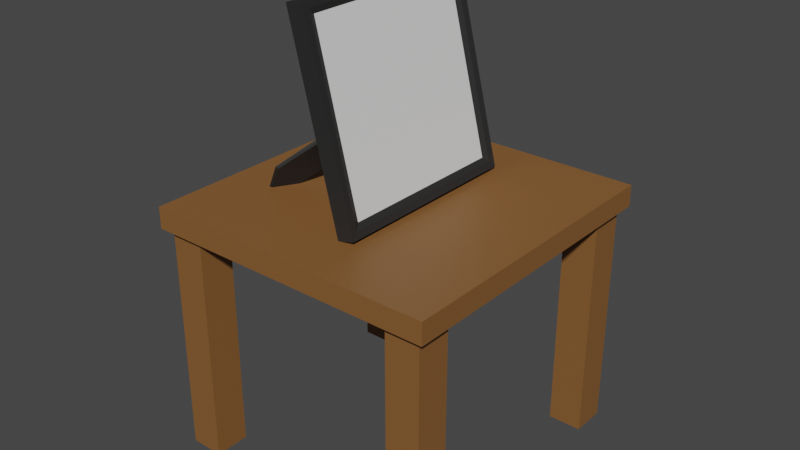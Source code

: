 # Source: PictureOnTable.blend  (saved by Blender 3.2.14; exported with 4.5.12 LTS)
import bpy
from mathutils import Matrix  # noqa: F401  (used for matrix-valued properties, if any)

bpy.ops.wm.read_factory_settings(use_empty=True)
scene = bpy.context.scene
scene.name = 'Scene'

# ---- collections
col_collection = bpy.data.collections.new('Collection'); scene.collection.children.link(col_collection)

# ---- materials (node trees are filled in below, after node groups)
mat_stand = bpy.data.materials.new('Stand')
mat_stand.use_transparent_shadow = False
mat_picture = bpy.data.materials.new('Picture')
mat_picture.use_transparent_shadow = False
mat_frame = bpy.data.materials.new('Frame')
mat_frame.use_transparent_shadow = False
mat_backing = bpy.data.materials.new('Backing')
mat_backing.use_transparent_shadow = False
mat_wooden_table = bpy.data.materials.new('Wooden Table')
mat_wooden_table.use_transparent_shadow = False

# ---- material node trees
mat_stand.use_nodes = True; mat_stand.node_tree.nodes.clear()
_N = mat_stand.node_tree.nodes; _L = mat_stand.node_tree.links
n0 = _N.new('ShaderNodeBsdfPrincipled'); n0.name = 'Principled BSDF'; n0.location = (10, 300)
n0.distribution = 'GGX'
n0.subsurface_method = 'RANDOM_WALK_SKIN'
n0.inputs[0].default_value = (0.01607, 0.01607, 0.01607, 1.0)
n0.inputs[3].default_value = 1.45
n0.inputs[27].default_value = (0.0, 0.0, 0.0, 1.0)
n0.inputs[28].default_value = 1.0
n1 = _N.new('ShaderNodeOutputMaterial'); n1.name = 'Material Output'; n1.location = (300, 300)
_L.new(n0.outputs[0], n1.inputs[0])
n1.is_active_output = True
mat_picture.use_nodes = True; mat_picture.node_tree.nodes.clear()
_N = mat_picture.node_tree.nodes; _L = mat_picture.node_tree.links
n0 = _N.new('ShaderNodeBsdfPrincipled'); n0.name = 'Principled BSDF'; n0.location = (10, 300)
n0.distribution = 'GGX'
n0.subsurface_method = 'RANDOM_WALK_SKIN'
n0.inputs[3].default_value = 1.45
n0.inputs[27].default_value = (0.0, 0.0, 0.0, 1.0)
n0.inputs[28].default_value = 1.0
n1 = _N.new('ShaderNodeOutputMaterial'); n1.name = 'Material Output'; n1.location = (300, 300)
_L.new(n0.outputs[0], n1.inputs[0])
n1.is_active_output = True
mat_frame.use_nodes = True; mat_frame.node_tree.nodes.clear()
_N = mat_frame.node_tree.nodes; _L = mat_frame.node_tree.links
n0 = _N.new('ShaderNodeBsdfPrincipled'); n0.name = 'Principled BSDF'; n0.location = (10, 300)
n0.distribution = 'GGX'
n0.subsurface_method = 'RANDOM_WALK_SKIN'
n0.inputs[0].default_value = (0.02342, 0.02342, 0.02342, 1.0)
n0.inputs[3].default_value = 1.45
n0.inputs[27].default_value = (0.0, 0.0, 0.0, 1.0)
n0.inputs[28].default_value = 1.0
n1 = _N.new('ShaderNodeOutputMaterial'); n1.name = 'Material Output'; n1.location = (300, 300)
_L.new(n0.outputs[0], n1.inputs[0])
n1.is_active_output = True
mat_backing.use_nodes = True; mat_backing.node_tree.nodes.clear()
_N = mat_backing.node_tree.nodes; _L = mat_backing.node_tree.links
n0 = _N.new('ShaderNodeBsdfPrincipled'); n0.name = 'Principled BSDF'; n0.location = (10, 300)
n0.distribution = 'GGX'
n0.subsurface_method = 'RANDOM_WALK_SKIN'
n0.inputs[0].default_value = (0.8, 0.3779, 0.1804, 1.0)
n0.inputs[3].default_value = 1.45
n0.inputs[27].default_value = (0.0, 0.0, 0.0, 1.0)
n0.inputs[28].default_value = 1.0
n1 = _N.new('ShaderNodeOutputMaterial'); n1.name = 'Material Output'; n1.location = (300, 300)
_L.new(n0.outputs[0], n1.inputs[0])
n1.is_active_output = True
mat_wooden_table.use_nodes = True; mat_wooden_table.node_tree.nodes.clear()
_N = mat_wooden_table.node_tree.nodes; _L = mat_wooden_table.node_tree.links
n0 = _N.new('ShaderNodeBsdfPrincipled'); n0.name = 'Principled BSDF'; n0.location = (10, 300)
n0.distribution = 'GGX'
n0.subsurface_method = 'RANDOM_WALK_SKIN'
n0.inputs[0].default_value = (0.237, 0.1045, 0.03049, 1.0)
n0.inputs[3].default_value = 1.45
n0.inputs[27].default_value = (0.0, 0.0, 0.0, 1.0)
n0.inputs[28].default_value = 1.0
n1 = _N.new('ShaderNodeOutputMaterial'); n1.name = 'Material Output'; n1.location = (300, 300)
_L.new(n0.outputs[0], n1.inputs[0])
n1.is_active_output = True

# ---- world
world_world = bpy.data.worlds.new('World'); scene.world = world_world
world_world.use_nodes = True; world_world.node_tree.nodes.clear()
_N = world_world.node_tree.nodes; _L = world_world.node_tree.links
n0 = _N.new('ShaderNodeOutputWorld'); n0.name = 'World Output'; n0.location = (300, 300)
n1 = _N.new('ShaderNodeBackground'); n1.name = 'Background'; n1.location = (10, 300)
n1.inputs[0].default_value = (0.05088, 0.05088, 0.05088, 1.0)
_L.new(n1.outputs[0], n0.inputs[0])
n0.is_active_output = True
world_world.color = (0.05088, 0.05088, 0.05088)
world_world.use_sun_shadow = False
world_world.sun_shadow_jitter_overblur = 0.0

# ---- meshes
me_cube_001 = bpy.data.meshes.new('Cube.001')
me_cube_001.from_pydata([(0.1514, -1.0, -0.993), (-0.3349, -1.0, 0.947), (0.1514, 1.0, -0.993), (-0.3349, 1.0, 0.947), (0.3157, -1.0, -0.9518), (-0.1706, -1.0, 0.9882), (0.3157, 1.0, -0.9518), (-0.1706, 1.0, 0.9882), (0.1678, 1.067, -1.058), (0.1678, -1.067, -1.058), (-0.3512, -1.067, 1.012), (-0.3512, 1.067, 1.012), (0.3571, 1.067, -1.011), (-0.1619, 1.067, 1.06), (0.3571, -1.067, -1.011), (-0.1619, -1.067, 1.06), (0.1876, 1.149, -1.137), (0.1876, -1.149, -1.137), (-0.371, -1.149, 1.091), (-0.371, 1.149, 1.091), (0.3843, 1.149, -1.088), (-0.1743, 1.149, 1.141), (0.3843, -1.149, -1.088), (-0.1743, -1.149, 1.141), (-1.025, -0.7371, -0.8718), (-1.061, -0.7358, -0.8564), (-1.007, -0.4446, -1.137), (-1.043, -0.4565, -1.128), (-0.0512, 0.1071, -0.01489), (-0.08721, 0.1304, 0.05105), (-0.0512, 0.3032, -0.2454), (-0.08721, 0.3264, -0.1794), (-1.158, -0.7124, -1.13), (-1.194, -0.7132, -1.13), (-0.0512, 0.2051, -0.1301), (-0.08721, 0.2284, -0.0642)], [], [(0, 1, 3, 2), (2, 3, 11, 8), (6, 7, 5, 4), (6, 4, 14, 12), (4, 5, 15, 14), (0, 2, 8, 9), (9, 8, 16, 17), (11, 10, 18, 19), (13, 12, 20, 21), (15, 13, 21, 23), (1, 0, 9, 10), (5, 7, 13, 15), (7, 6, 12, 13), (3, 1, 10, 11), (16, 19, 21, 20), (22, 23, 18, 17), (16, 20, 22, 17), (21, 19, 18, 23), (14, 15, 23, 22), (12, 14, 22, 20), (8, 11, 19, 16), (10, 9, 17, 18), (32, 33, 27, 26), (26, 27, 31, 30), (34, 35, 29, 28), (28, 29, 25, 24), (32, 34, 28, 24), (35, 33, 25, 29), (31, 27, 33, 35), (26, 30, 34, 32), (30, 31, 35, 34), (24, 25, 33, 32)])
me_cube_001.polygons.foreach_set('material_index', [3, 0, 1, 2, 2, 0, 2, 2, 2, 2, 0, 2, 2, 0, 2, 2, 0, 2, 2, 2, 2, 2, 0, 0, 0, 0, 0, 0, 0, 0, 0, 0])
_uv = me_cube_001.uv_layers.new(name='UVMap')
_uv.uv.foreach_set('vector', [0.375, 0.0, 0.625, 0.0, 0.625, 0.25, 0.375, 0.25, 0.375, 0.25, 0.625, 0.25, 0.625, 0.25, 0.375, 0.25, 0.375, 0.5, 0.625, 0.5, 0.625, 0.75, 0.375, 0.75, 0.375, 0.5, 0.375, 0.75, 0.375, 0.75, 0.375, 0.5, 0.375, 0.75, 0.625, 0.75, 0.625, 0.75, 0.375, 0.75, 0.375, 0.0, 0.375, 0.25, 0.375, 0.25, 0.375, 0.0, 0.375, 0.0, 0.375, 0.25, 0.375, 0.25, 0.375, 0.0, 0.625, 0.25, 0.625, 0.0, 0.625, 0.0, 0.625, 0.25, 0.625, 0.5, 0.375, 0.5, 0.375, 0.5, 0.625, 0.5, 0.625, 0.75, 0.625, 0.5, 0.625, 0.5, 0.625, 0.75, 0.625, 0.0, 0.375, 0.0, 0.375, 0.0, 0.625, 0.0, 0.625, 0.75, 0.625, 0.5, 0.625, 0.5, 0.625, 0.75, 0.625, 0.5, 0.375, 0.5, 0.375, 0.5, 0.625, 0.5, 0.625, 0.25, 0.625, 0.0, 0.625, 0.0, 0.625, 0.25, 0.375, 0.25, 0.625, 0.25, 0.625, 0.5, 0.375, 0.5, 0.375, 0.75, 0.625, 0.75, 0.625, 1.0, 0.375, 1.0, 0.125, 0.5, 0.375, 0.5, 0.375, 0.75, 0.125, 0.75, 0.625, 0.5, 0.875, 0.5, 0.875, 0.75, 0.625, 0.75, 0.375, 0.75, 0.625, 0.75, 0.625, 0.75, 0.375, 0.75, 0.375, 0.5, 0.375, 0.75, 0.375, 0.75, 0.375, 0.5, 0.375, 0.25, 0.625, 0.25, 0.625, 0.25, 0.375, 0.25, 0.625, 0.0, 0.375, 0.0, 0.375, 0.0, 0.625, 0.0, 0.375, 0.125, 0.625, 0.125, 0.625, 0.25, 0.375, 0.25, 0.375, 0.25, 0.625, 0.25, 0.625, 0.5, 0.375, 0.5, 0.375, 0.625, 0.625, 0.625, 0.625, 0.75, 0.375, 0.75, 0.375, 0.75, 0.625, 0.75, 0.625, 1.0, 0.375, 1.0, 0.125, 0.625, 0.375, 0.625, 0.375, 0.75, 0.125, 0.75, 0.625, 0.625, 0.875, 0.625, 0.875, 0.75, 0.625, 0.75, 0.625, 0.5, 0.875, 0.5, 0.875, 0.625, 0.625, 0.625, 0.125, 0.5, 0.375, 0.5, 0.375, 0.625, 0.125, 0.625, 0.375, 0.5, 0.625, 0.5, 0.625, 0.625, 0.375, 0.625, 0.375, 0.0, 0.625, 0.0, 0.625, 0.125, 0.375, 0.125])
me_cube_001.materials.append(mat_stand)
me_cube_001.materials.append(mat_picture)
me_cube_001.materials.append(mat_frame)
me_cube_001.materials.append(mat_backing)
me_cube_001.update()
me_cube_002 = bpy.data.meshes.new('Cube.002')
me_cube_002.from_pydata([(0.9452, 0.7221, -22.57), (0.7151, 0.9521, -1.0), (0.9452, 0.7221, -1.0), (0.9452, 0.9521, -1.0), (1.0, 1.0, -1.0), (1.0, 1.0, 1.0), (0.7151, 0.9521, -22.57), (0.7151, 0.7221, -22.57), (1.0, 0.0, -1.0), (1.0, 0.0, 1.0), (0.0, 1.0, -1.0), (0.0, 1.0, 1.0), (0.7151, 0.7221, -1.0), (0.9452, 0.9521, -22.57), (0.0, 0.0, 1.0), (0.0, 0.0, -1.0)], [], [(10, 11, 5, 4), (1, 3, 13, 6), (8, 15, 12, 2), (4, 8, 2, 3), (4, 5, 9, 8), (2, 12, 7, 0), (15, 10, 1, 12), (5, 11, 14, 9), (12, 1, 6, 7), (10, 4, 3, 1), (3, 2, 0, 13), (6, 13, 0, 7)])
_uv = me_cube_002.uv_layers.new(name='UVMap')
_uv.uv.foreach_set('vector', [0.375, 0.375, 0.625, 0.375, 0.625, 0.5, 0.375, 0.5, 0.375, 0.375, 0.375, 0.5, 0.375, 0.5, 0.375, 0.375, 0.0, 0.0, 0.0, 0.0, 0.0, 0.0, 0.0, 0.0, 0.375, 0.5, 0.375, 0.625, 0.375, 0.625, 0.375, 0.5, 0.375, 0.5, 0.625, 0.5, 0.625, 0.625, 0.375, 0.625, 0.0, 0.0, 0.0, 0.0, 0.0, 0.0, 0.0, 0.0, 0.0, 0.0, 0.0, 0.0, 0.0, 0.0, 0.0, 0.0, 0.625, 0.5, 0.75, 0.5, 0.75, 0.625, 0.625, 0.625, 0.0, 0.0, 0.0, 0.0, 0.0, 0.0, 0.0, 0.0, 0.375, 0.375, 0.375, 0.5, 0.375, 0.5, 0.375, 0.375, 0.375, 0.5, 0.375, 0.625, 0.375, 0.625, 0.375, 0.5, 0.25, 0.5, 0.375, 0.5, 0.375, 0.625, 0.25, 0.625])
me_cube_002.materials.append(mat_wooden_table)
me_cube_002.update()

# ---- objects
ob_cube = bpy.data.objects.new('Cube', me_cube_001)
ob_cube_001 = bpy.data.objects.new('Cube.001', me_cube_002)

# ---- transforms, parenting, visibility, modifiers, constraints
ob_cube.location = (0.0, 0.0, 0.0)
ob_cube_001.location = (0.0, 0.0, -1.26)
ob_cube_001.scale = (1.713, 1.766, 0.1255)
_m = ob_cube_001.modifiers.new('Mirror', 'MIRROR')
_m.use_axis = (True, True, False)

# ---- collection membership
col_collection.objects.link(ob_cube)
col_collection.objects.link(ob_cube_001)

# ---- scene / render settings (as saved in the file)
scene.frame_start = 1; scene.frame_end = 250; scene.frame_set(1)
scene.render.engine = 'BLENDER_EEVEE_NEXT'
scene.cycles.sampling_pattern = 'TABULATED_SOBOL'
scene.cycles.use_light_tree = False
scene.view_settings.view_transform = 'Filmic'
bpy.context.view_layer.update()

# ---- added for rendering (the .blend has no active camera and no usable light): camera, sun
cam_auto = bpy.data.cameras.new('AutoCamera')
cam_auto.lens = 50.0
cam_auto.sensor_width = 36.0
cam_auto.clip_end = 1000.0
ob_auto_camera = bpy.data.objects.new('AutoCamera', cam_auto)
scene.collection.objects.link(ob_auto_camera)
ob_auto_camera.location = (6.64574, -7.97489, 3.84022)
ob_auto_camera.rotation_euler = (1.09748, -7.21219e-08, 0.694738)
scene.camera = ob_auto_camera
light_auto_sun = bpy.data.lights.new('AutoSun', 'SUN')
light_auto_sun.energy = 3.0
light_auto_sun.angle = 0.0523599
ob_auto_sun = bpy.data.objects.new('AutoSun', light_auto_sun)
scene.collection.objects.link(ob_auto_sun)
ob_auto_sun.rotation_euler = (0.872665, 0.174533, 0.523599)
bpy.context.view_layer.update()
